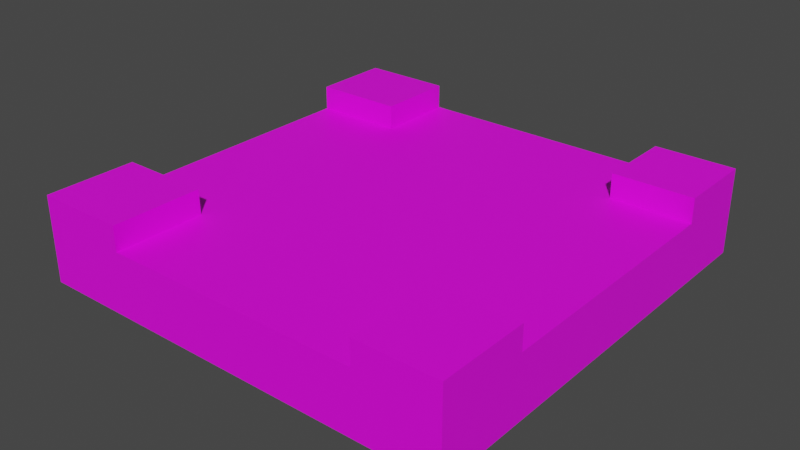 # Source: RoadCross.blend  (saved by Blender 2.83.19; exported with 4.5.12 LTS)
import bpy
from mathutils import Matrix  # noqa: F401  (used for matrix-valued properties, if any)

bpy.ops.wm.read_factory_settings(use_empty=True)
scene = bpy.context.scene
scene.name = 'Scene'

# ---- collections
col_collection = bpy.data.collections.new('Collection'); scene.collection.children.link(col_collection)

# ---- images (referenced by path relative to the original .blend; pixels are not part of the script)
import os
ASSET_DIR = os.environ.get("B2B_ASSET_DIR", "")  # directory of the original .blend (textures are referenced by path, not embedded)
HERE = os.path.dirname(os.path.abspath(__file__))  # packed textures are extracted next to this script under _unpacked/

def load_image(name, relpath, width, height, colorspace="sRGB"):
    """Load a texture the original file referenced (path relative to the .blend, or extracted next to this script)."""
    p = next((c for c in (os.path.join(HERE, relpath), os.path.join(ASSET_DIR, relpath)) if relpath and os.path.exists(c)), "")
    if p:
        img = bpy.data.images.load(p, check_existing=True)
        img.name = name
    else:  # same state as the original file: an image datablock whose file is absent (Cycles renders it pink)
        img = bpy.data.images.new(name, width, height)
        img.source = "FILE"
        img.filepath = "//" + (relpath or name)
    img.colorspace_settings.name = colorspace
    return img
img_lowpolybuildingscolors_png = load_image('LowPolyBuildingsColors.png', 'LowPolyBuildingsColors.png', 1024, 1024, 'sRGB')

# ---- materials (node trees are filled in below, after node groups)
mat_material_051 = bpy.data.materials.new('Material.051')
mat_material_051.use_transparent_shadow = False

# ---- material node trees
mat_material_051.use_nodes = True; mat_material_051.node_tree.nodes.clear()
_N = mat_material_051.node_tree.nodes; _L = mat_material_051.node_tree.links
n0 = _N.new('ShaderNodeBsdfPrincipled'); n0.name = 'Principled BSDF'; n0.location = (10, 300)
n0.distribution = 'GGX'
n0.subsurface_method = 'BURLEY'
n0.inputs[3].default_value = 1.45
n0.inputs[27].default_value = (0.0, 0.0, 0.0, 1.0)
n0.inputs[28].default_value = 1.0
n1 = _N.new('ShaderNodeOutputMaterial'); n1.name = 'Material Output'; n1.location = (300, 300)
n2 = _N.new('ShaderNodeTexImage'); n2.name = 'Image Texture'; n2.location = (-280, 280)
n2.image = img_lowpolybuildingscolors_png
_L.new(n0.outputs[0], n1.inputs[0])
_L.new(n2.outputs[0], n0.inputs[0])
n1.is_active_output = True

# ---- world
world_world = bpy.data.worlds.new('World'); scene.world = world_world
world_world.use_nodes = True; world_world.node_tree.nodes.clear()
_N = world_world.node_tree.nodes; _L = world_world.node_tree.links
n0 = _N.new('ShaderNodeOutputWorld'); n0.name = 'World Output'; n0.location = (300, 300)
n1 = _N.new('ShaderNodeBackground'); n1.name = 'Background'; n1.location = (10, 300)
n1.inputs[0].default_value = (0.05088, 0.05088, 0.05088, 1.0)
_L.new(n1.outputs[0], n0.inputs[0])
n0.is_active_output = True
world_world.color = (0.05088, 0.05088, 0.05088)
world_world.use_sun_shadow = False
world_world.sun_shadow_jitter_overblur = 0.0

# ---- meshes
me_cube_083 = bpy.data.meshes.new('Cube.083')
me_cube_083.from_pydata([(-5.0, -5.0, -2.0), (-5.0, -5.0, 0.0), (-5.0, 5.0, -2.0), (-5.0, 5.0, 0.0), (5.0, -5.0, -2.0), (5.0, -5.0, 0.0), (5.0, 5.0, -2.0), (5.0, 5.0, 0.0), (3.128, 5.0, -2.0), (3.128, 5.0, 0.0), (3.128, -5.0, -2.0), (3.128, -5.0, 0.0), (-2.887, 5.0, -2.0), (-2.887, -5.0, 0.0), (-2.887, 5.0, 0.0), (-2.887, -5.0, -2.0), (-5.0, -5.0, -0.5674), (-5.0, 5.0, -0.5674), (5.0, 5.0, -0.5674), (5.0, -5.0, -0.5674), (3.128, -5.0, -0.5674), (3.128, 5.0, -0.5674), (-2.887, 5.0, -0.5674), (-2.887, -5.0, -0.5674), (-5.0, -2.887, -2.0), (-5.0, -2.887, 0.0), (-2.887, -2.887, 0.0), (-5.0, -2.887, -0.5674), (3.128, 0.0, -2.0), (-5.0, 3.134, 0.0), (-5.0, 3.131, -0.5674), (-5.0, 3.131, -2.0), (-2.887, 3.134, 0.0), (-5.0, -2.887, -2.0), (-2.887, -2.887, 0.0), (-5.0, -2.887, 0.0), (-5.0, -2.887, -0.5674), (5.0, -2.875, -2.0), (5.0, -2.875, 0.0), (3.128, -2.875, 0.0), (5.0, -2.875, -0.5674), (5.0, 3.134, -2.0), (5.0, 3.134, 0.0), (3.128, 3.134, 0.0), (5.0, 3.134, -0.5674), (-2.882, -2.881, -0.5674), (3.129, -2.878, -0.5674), (3.134, 3.132, -0.5674), (-2.887, 3.132, -0.5674)], [], [(21, 9, 7, 18), (40, 38, 5, 19), (23, 13, 1, 16), (8, 6, 41, 37, 4, 10, 28), (34, 35, 1, 13), (38, 39, 11, 5), (12, 8, 28, 10, 15), (19, 5, 11, 20), (17, 3, 14, 22), (2, 12, 15, 0, 33, 24, 31), (10, 20, 23, 15), (2, 17, 22, 12), (12, 22, 21, 8), (4, 19, 20, 10), (15, 23, 16, 0), (37, 40, 19, 4), (8, 21, 18, 6), (20, 19, 40, 46, 45, 36, 16, 23), (17, 30, 48, 47, 44, 18, 21, 22), (33, 36, 27, 24), (36, 35, 25, 27), (24, 27, 30, 31), (16, 1, 35, 36), (0, 16, 36, 33), (26, 25, 35, 34), (14, 3, 29, 32), (30, 29, 3, 17, 2, 31), (41, 44, 40, 37), (18, 7, 42, 44), (7, 9, 43, 42), (6, 18, 44, 41), (13, 23, 45, 34), (11, 39, 46, 20), (14, 32, 48, 22), (9, 21, 47, 43), (42, 43, 47, 44), (32, 29, 30, 48), (39, 38, 40, 46), (34, 45, 36, 35), (36, 45, 48, 30), (44, 47, 46, 40), (46, 47, 48, 45)])
_uv = me_cube_083.uv_layers.new(name='UVMap')
_uv.uv.foreach_set('vector', [0.3641, 0.7409, 0.3613, 0.7431, 0.3559, 0.7431, 0.3536, 0.74, 0.343, 0.7408, 0.3451, 0.7429, 0.3457, 0.7491, 0.343, 0.7512, 0.343, 0.7321, 0.345, 0.7328, 0.3468, 0.7377, 0.345, 0.74, 0.4582, 0.7095, 0.4585, 0.7093, 0.4588, 0.7094, 0.4603, 0.7094, 0.4606, 0.7094, 0.461, 0.7096, 0.4595, 0.7102, 0.3501, 0.7276, 0.3554, 0.7365, 0.3468, 0.7377, 0.345, 0.7328, 0.3451, 0.7429, 0.3506, 0.7433, 0.3512, 0.7492, 0.3457, 0.7491, 0.439, 0.7135, 0.4582, 0.7095, 0.4595, 0.7102, 0.461, 0.7096, 0.4815, 0.7184, 0.343, 0.7512, 0.3457, 0.7491, 0.3512, 0.7492, 0.3536, 0.7525, 0.3563, 0.6722, 0.3488, 0.7202, 0.3513, 0.715, 0.3563, 0.7129, 0.4374, 0.7194, 0.439, 0.7135, 0.4815, 0.7184, 0.483, 0.7248, 0.4729, 0.7292, 0.4727, 0.7294, 0.4437, 0.7234, 0.461, 0.7096, 0.4688, 0.6911, 0.4903, 0.7032, 0.4815, 0.7184, 0.4374, 0.7194, 0.427, 0.7231, 0.4405, 0.6926, 0.439, 0.7135, 0.439, 0.7135, 0.4405, 0.6926, 0.4513, 0.6916, 0.4582, 0.7095, 0.4606, 0.7094, 0.4607, 0.7092, 0.4688, 0.6911, 0.461, 0.7096, 0.4815, 0.7184, 0.4903, 0.7032, 0.4918, 0.73, 0.483, 0.7248, 0.4603, 0.7094, 0.4603, 0.7091, 0.4607, 0.7092, 0.4606, 0.7094, 0.4582, 0.7095, 0.4513, 0.6916, 0.4585, 0.7092, 0.4585, 0.7093, 0.5126, 0.7282, 0.5126, 0.7353, 0.5045, 0.7353, 0.5045, 0.7282, 0.5045, 0.7202, 0.5125, 0.7202, 0.5125, 0.7282, 0.5045, 0.7282, 0.5122, 0.6802, 0.5052, 0.6802, 0.5052, 0.6722, 0.5052, 0.6803, 0.5122, 0.6803, 0.5122, 0.6873, 0.5052, 0.6873, 0.5122, 0.6722, 0.4729, 0.7292, 0.4781, 0.7398, 0.4778, 0.74, 0.4727, 0.7294, 0.3293, 0.7398, 0.3361, 0.7539, 0.3359, 0.754, 0.329, 0.74, 0.4727, 0.7294, 0.4778, 0.74, 0.4392, 0.7317, 0.4437, 0.7234, 0.345, 0.74, 0.3468, 0.7377, 0.3554, 0.7365, 0.3557, 0.7399, 0.483, 0.7248, 0.4918, 0.73, 0.4781, 0.7398, 0.4729, 0.7292, 0.3427, 0.768, 0.3359, 0.754, 0.3361, 0.7539, 0.3429, 0.7679, 0.3513, 0.715, 0.3488, 0.7202, 0.3437, 0.7184, 0.3465, 0.7131, 0.4392, 0.7317, 0.4926, 0.7184, 0.4976, 0.7202, 0.427, 0.7231, 0.4374, 0.7194, 0.4437, 0.7234, 0.4588, 0.7094, 0.4588, 0.7091, 0.4603, 0.7091, 0.4603, 0.7094, 0.3536, 0.74, 0.3559, 0.7431, 0.3564, 0.7484, 0.3536, 0.7506, 0.3559, 0.7431, 0.3613, 0.7431, 0.3618, 0.7485, 0.3564, 0.7484, 0.4585, 0.7093, 0.4585, 0.7092, 0.4588, 0.7091, 0.4588, 0.7094, 0.345, 0.7328, 0.343, 0.7321, 0.3485, 0.7261, 0.3501, 0.7276, 0.3512, 0.7492, 0.3506, 0.7433, 0.3536, 0.74, 0.3536, 0.7525, 0.3513, 0.715, 0.3465, 0.7131, 0.3448, 0.7098, 0.3563, 0.7129, 0.3613, 0.7431, 0.3641, 0.7409, 0.3641, 0.7515, 0.3618, 0.7485, 0.3564, 0.7484, 0.3618, 0.7485, 0.3641, 0.7515, 0.3536, 0.7506, 0.3465, 0.7131, 0.3437, 0.7184, 0.343, 0.684, 0.3448, 0.7098, 0.3506, 0.7433, 0.3451, 0.7429, 0.343, 0.7408, 0.3536, 0.74, 0.3501, 0.7276, 0.3485, 0.7261, 0.3541, 0.7202, 0.3557, 0.7217, 0.4889, 0.6734, 0.4854, 0.6884, 0.449, 0.6781, 0.4361, 0.6722, 0.4588, 0.7091, 0.4549, 0.6993, 0.4638, 0.6982, 0.4603, 0.7091, 0.4638, 0.6982, 0.4549, 0.6993, 0.449, 0.6781, 0.4854, 0.6884])
me_cube_083.materials.append(mat_material_051)
me_cube_083.use_remesh_fix_poles = True
me_cube_083.use_remesh_preserve_attributes = False
me_cube_083.use_mirror_vertex_groups = False
me_cube_083.update()

# ---- objects
ob_road_cross = bpy.data.objects.new('Road Cross', me_cube_083)

# ---- transforms, parenting, visibility, modifiers, constraints
ob_road_cross.location = (0.0, 0.0, 0.0)
ob_road_cross.lineart.crease_threshold = 0.0

# ---- collection membership
col_collection.objects.link(ob_road_cross)

# ---- scene / render settings (as saved in the file)
scene.frame_start = 1; scene.frame_end = 250; scene.frame_set(1)
scene.render.engine = 'BLENDER_EEVEE_NEXT'
scene.cycles.samples = 128
scene.cycles.sampling_pattern = 'TABULATED_SOBOL'
scene.cycles.use_adaptive_sampling = False
scene.cycles.use_light_tree = False
scene.view_settings.view_transform = 'Filmic'
bpy.context.view_layer.update()

# ---- added for rendering (the .blend has no active camera and no usable light): camera, sun
cam_auto = bpy.data.cameras.new('AutoCamera')
cam_auto.lens = 50.0
cam_auto.sensor_width = 36.0
cam_auto.clip_end = 1000.0
ob_auto_camera = bpy.data.objects.new('AutoCamera', cam_auto)
scene.collection.objects.link(ob_auto_camera)
ob_auto_camera.location = (13.2149, -15.8578, 9.57188)
ob_auto_camera.rotation_euler = (1.09748, -7.21219e-08, 0.694738)
scene.camera = ob_auto_camera
light_auto_sun = bpy.data.lights.new('AutoSun', 'SUN')
light_auto_sun.energy = 3.0
light_auto_sun.angle = 0.0523599
ob_auto_sun = bpy.data.objects.new('AutoSun', light_auto_sun)
scene.collection.objects.link(ob_auto_sun)
ob_auto_sun.rotation_euler = (0.872665, 0.174533, 0.523599)
bpy.context.view_layer.update()
